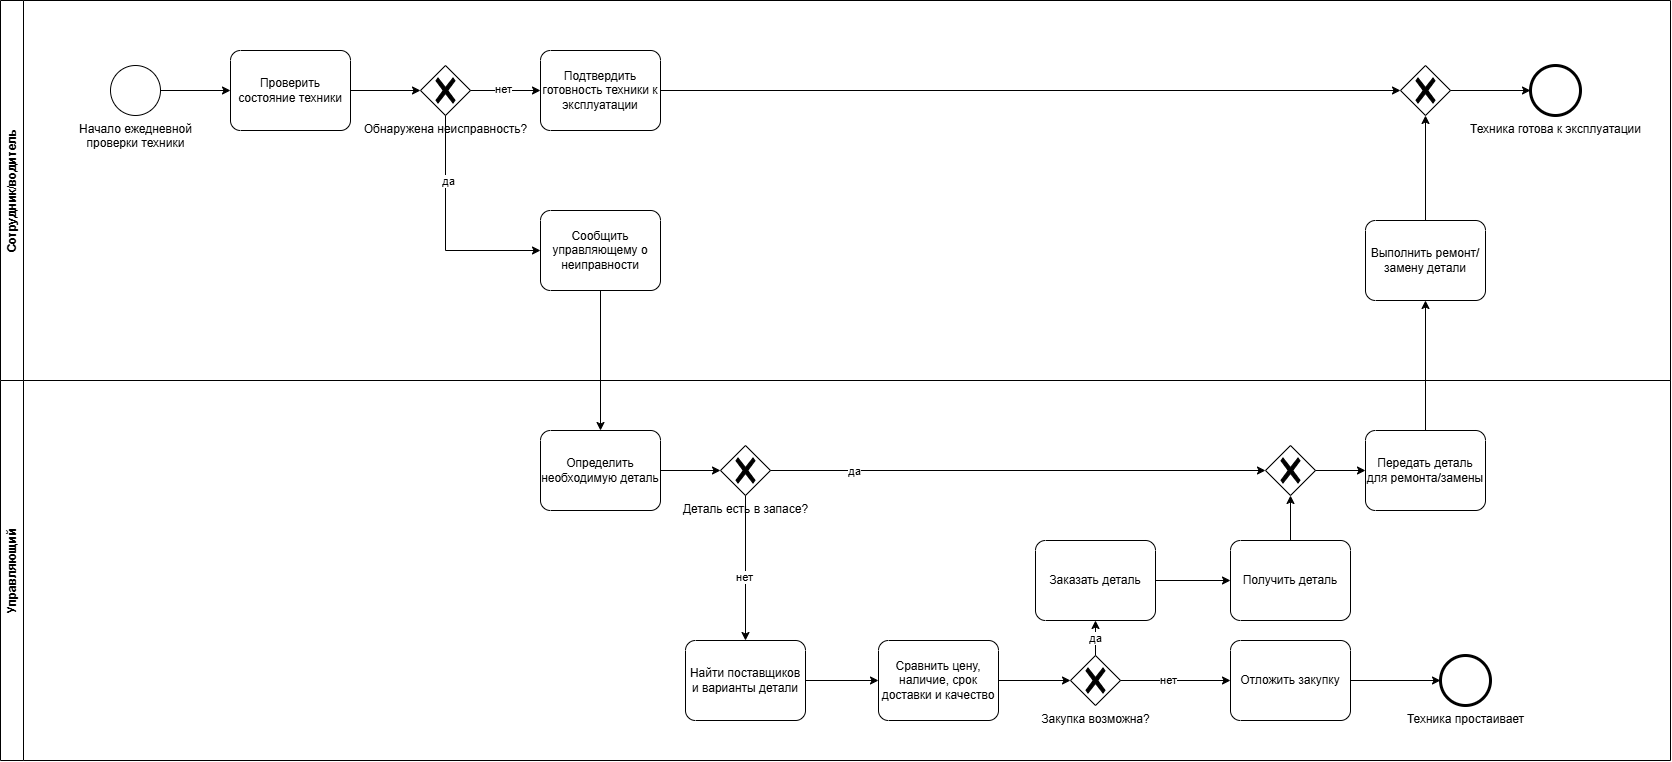

The diagram above was exported from draw.io. Its source (the exported page's mxGraphModel, read from the mxfile embedded in the PNG):
<mxGraphModel dx="1716" dy="2185" grid="1" gridSize="10" guides="1" tooltips="1" connect="1" arrows="1" fold="1" page="1" pageScale="1" pageWidth="827" pageHeight="1169" math="0" shadow="0">
  <root>
    <mxCell id="0" />
    <mxCell id="1" parent="0" />
    <mxCell id="cyoM1fpobbz8UYLzH3Lh-1" parent="1" style="swimlane;horizontal=0;whiteSpace=wrap;html=1;" value="Управляющий" vertex="1">
      <mxGeometry height="380" width="1670" x="140" y="250" as="geometry" />
    </mxCell>
    <mxCell id="cyoM1fpobbz8UYLzH3Lh-9" parent="cyoM1fpobbz8UYLzH3Lh-1" style="points=[[0.25,0,0],[0.5,0,0],[0.75,0,0],[1,0.25,0],[1,0.5,0],[1,0.75,0],[0.75,1,0],[0.5,1,0],[0.25,1,0],[0,0.75,0],[0,0.5,0],[0,0.25,0]];shape=mxgraph.bpmn.task2;whiteSpace=wrap;rectStyle=rounded;size=10;html=1;container=1;expand=0;collapsible=0;taskMarker=abstract;" value="Определить необходимую деталь" vertex="1">
      <mxGeometry height="80" width="120" x="540" y="50" as="geometry" />
    </mxCell>
    <mxCell id="cyoM1fpobbz8UYLzH3Lh-10" parent="cyoM1fpobbz8UYLzH3Lh-1" style="points=[[0.25,0.25,0],[0.5,0,0],[0.75,0.25,0],[1,0.5,0],[0.75,0.75,0],[0.5,1,0],[0.25,0.75,0],[0,0.5,0]];shape=mxgraph.bpmn.gateway2;html=1;verticalLabelPosition=bottom;labelBackgroundColor=#ffffff;verticalAlign=top;align=center;perimeter=rhombusPerimeter;outlineConnect=0;outline=none;symbol=none;gwType=exclusive;" value="Деталь есть в запасе?" vertex="1">
      <mxGeometry height="50" width="50" x="720" y="65" as="geometry" />
    </mxCell>
    <mxCell id="cyoM1fpobbz8UYLzH3Lh-12" parent="cyoM1fpobbz8UYLzH3Lh-1" style="points=[[0.25,0,0],[0.5,0,0],[0.75,0,0],[1,0.25,0],[1,0.5,0],[1,0.75,0],[0.75,1,0],[0.5,1,0],[0.25,1,0],[0,0.75,0],[0,0.5,0],[0,0.25,0]];shape=mxgraph.bpmn.task2;whiteSpace=wrap;rectStyle=rounded;size=10;html=1;container=1;expand=0;collapsible=0;taskMarker=abstract;" value="Передать деталь для ремонта/замены" vertex="1">
      <mxGeometry height="80" width="120" x="1365" y="50" as="geometry" />
    </mxCell>
    <mxCell id="cyoM1fpobbz8UYLzH3Lh-14" parent="cyoM1fpobbz8UYLzH3Lh-1" style="points=[[0.25,0,0],[0.5,0,0],[0.75,0,0],[1,0.25,0],[1,0.5,0],[1,0.75,0],[0.75,1,0],[0.5,1,0],[0.25,1,0],[0,0.75,0],[0,0.5,0],[0,0.25,0]];shape=mxgraph.bpmn.task2;whiteSpace=wrap;rectStyle=rounded;size=10;html=1;container=1;expand=0;collapsible=0;taskMarker=abstract;" value="Найти поставщиков и варианты детали" vertex="1">
      <mxGeometry height="80" width="120" x="685" y="260" as="geometry" />
    </mxCell>
    <mxCell id="cyoM1fpobbz8UYLzH3Lh-15" parent="cyoM1fpobbz8UYLzH3Lh-1" style="points=[[0.25,0,0],[0.5,0,0],[0.75,0,0],[1,0.25,0],[1,0.5,0],[1,0.75,0],[0.75,1,0],[0.5,1,0],[0.25,1,0],[0,0.75,0],[0,0.5,0],[0,0.25,0]];shape=mxgraph.bpmn.task2;whiteSpace=wrap;rectStyle=rounded;size=10;html=1;container=1;expand=0;collapsible=0;taskMarker=abstract;" value="Сравнить цену, наличие, срок доставки и качество" vertex="1">
      <mxGeometry height="80" width="120" x="878" y="260" as="geometry" />
    </mxCell>
    <mxCell id="cyoM1fpobbz8UYLzH3Lh-16" parent="cyoM1fpobbz8UYLzH3Lh-1" style="points=[[0.25,0.25,0],[0.5,0,0],[0.75,0.25,0],[1,0.5,0],[0.75,0.75,0],[0.5,1,0],[0.25,0.75,0],[0,0.5,0]];shape=mxgraph.bpmn.gateway2;html=1;verticalLabelPosition=bottom;labelBackgroundColor=#ffffff;verticalAlign=top;align=center;perimeter=rhombusPerimeter;outlineConnect=0;outline=none;symbol=none;gwType=exclusive;" value="Закупка возможна?" vertex="1">
      <mxGeometry height="50" width="50" x="1070" y="275" as="geometry" />
    </mxCell>
    <mxCell id="cyoM1fpobbz8UYLzH3Lh-17" parent="cyoM1fpobbz8UYLzH3Lh-1" style="points=[[0.25,0,0],[0.5,0,0],[0.75,0,0],[1,0.25,0],[1,0.5,0],[1,0.75,0],[0.75,1,0],[0.5,1,0],[0.25,1,0],[0,0.75,0],[0,0.5,0],[0,0.25,0]];shape=mxgraph.bpmn.task2;whiteSpace=wrap;rectStyle=rounded;size=10;html=1;container=1;expand=0;collapsible=0;taskMarker=abstract;" value="Отложить закупку" vertex="1">
      <mxGeometry height="80" width="120" x="1230" y="260" as="geometry" />
    </mxCell>
    <mxCell id="cyoM1fpobbz8UYLzH3Lh-18" parent="cyoM1fpobbz8UYLzH3Lh-1" style="points=[[0.145,0.145,0],[0.5,0,0],[0.855,0.145,0],[1,0.5,0],[0.855,0.855,0],[0.5,1,0],[0.145,0.855,0],[0,0.5,0]];shape=mxgraph.bpmn.event;html=1;verticalLabelPosition=bottom;labelBackgroundColor=#ffffff;verticalAlign=top;align=center;perimeter=ellipsePerimeter;outlineConnect=0;aspect=fixed;outline=end;symbol=terminate2;" value="Техника простаивает" vertex="1">
      <mxGeometry height="50" width="50" x="1440" y="275" as="geometry" />
    </mxCell>
    <mxCell id="cyoM1fpobbz8UYLzH3Lh-29" edge="1" parent="cyoM1fpobbz8UYLzH3Lh-1" source="cyoM1fpobbz8UYLzH3Lh-9" style="edgeStyle=orthogonalEdgeStyle;rounded=0;orthogonalLoop=1;jettySize=auto;html=1;exitX=1;exitY=0.5;exitDx=0;exitDy=0;exitPerimeter=0;entryX=0;entryY=0.5;entryDx=0;entryDy=0;entryPerimeter=0;" target="cyoM1fpobbz8UYLzH3Lh-10">
      <mxGeometry relative="1" as="geometry" />
    </mxCell>
    <mxCell id="cyoM1fpobbz8UYLzH3Lh-30" edge="1" parent="cyoM1fpobbz8UYLzH3Lh-1" source="cyoM1fpobbz8UYLzH3Lh-10" style="edgeStyle=orthogonalEdgeStyle;rounded=0;orthogonalLoop=1;jettySize=auto;html=1;exitX=0.5;exitY=1;exitDx=0;exitDy=0;exitPerimeter=0;entryX=0.5;entryY=0;entryDx=0;entryDy=0;entryPerimeter=0;" target="cyoM1fpobbz8UYLzH3Lh-14">
      <mxGeometry relative="1" as="geometry" />
    </mxCell>
    <mxCell id="cyoM1fpobbz8UYLzH3Lh-37" connectable="0" parent="cyoM1fpobbz8UYLzH3Lh-30" style="edgeLabel;html=1;align=center;verticalAlign=middle;resizable=0;points=[];" value="нет" vertex="1">
      <mxGeometry relative="1" x="0.1132" y="-2" as="geometry">
        <mxPoint as="offset" />
      </mxGeometry>
    </mxCell>
    <mxCell id="cyoM1fpobbz8UYLzH3Lh-38" edge="1" parent="cyoM1fpobbz8UYLzH3Lh-1" source="cyoM1fpobbz8UYLzH3Lh-14" style="edgeStyle=orthogonalEdgeStyle;rounded=0;orthogonalLoop=1;jettySize=auto;html=1;exitX=1;exitY=0.5;exitDx=0;exitDy=0;exitPerimeter=0;entryX=0;entryY=0.5;entryDx=0;entryDy=0;entryPerimeter=0;" target="cyoM1fpobbz8UYLzH3Lh-15">
      <mxGeometry relative="1" as="geometry" />
    </mxCell>
    <mxCell id="cyoM1fpobbz8UYLzH3Lh-41" edge="1" parent="cyoM1fpobbz8UYLzH3Lh-1" source="cyoM1fpobbz8UYLzH3Lh-15" style="edgeStyle=orthogonalEdgeStyle;rounded=0;orthogonalLoop=1;jettySize=auto;html=1;exitX=1;exitY=0.5;exitDx=0;exitDy=0;exitPerimeter=0;entryX=0;entryY=0.5;entryDx=0;entryDy=0;entryPerimeter=0;" target="cyoM1fpobbz8UYLzH3Lh-16">
      <mxGeometry relative="1" as="geometry" />
    </mxCell>
    <mxCell id="cyoM1fpobbz8UYLzH3Lh-42" parent="cyoM1fpobbz8UYLzH3Lh-1" style="points=[[0.25,0,0],[0.5,0,0],[0.75,0,0],[1,0.25,0],[1,0.5,0],[1,0.75,0],[0.75,1,0],[0.5,1,0],[0.25,1,0],[0,0.75,0],[0,0.5,0],[0,0.25,0]];shape=mxgraph.bpmn.task2;whiteSpace=wrap;rectStyle=rounded;size=10;html=1;container=1;expand=0;collapsible=0;taskMarker=abstract;" value="Заказать деталь" vertex="1">
      <mxGeometry height="80" width="120" x="1035" y="160" as="geometry" />
    </mxCell>
    <mxCell id="cyoM1fpobbz8UYLzH3Lh-43" parent="cyoM1fpobbz8UYLzH3Lh-1" style="points=[[0.25,0,0],[0.5,0,0],[0.75,0,0],[1,0.25,0],[1,0.5,0],[1,0.75,0],[0.75,1,0],[0.5,1,0],[0.25,1,0],[0,0.75,0],[0,0.5,0],[0,0.25,0]];shape=mxgraph.bpmn.task2;whiteSpace=wrap;rectStyle=rounded;size=10;html=1;container=1;expand=0;collapsible=0;taskMarker=abstract;" value="Получить деталь" vertex="1">
      <mxGeometry height="80" width="120" x="1230" y="160" as="geometry" />
    </mxCell>
    <mxCell id="cyoM1fpobbz8UYLzH3Lh-44" edge="1" parent="cyoM1fpobbz8UYLzH3Lh-1" source="cyoM1fpobbz8UYLzH3Lh-16" style="edgeStyle=orthogonalEdgeStyle;rounded=0;orthogonalLoop=1;jettySize=auto;html=1;exitX=1;exitY=0.5;exitDx=0;exitDy=0;exitPerimeter=0;entryX=0;entryY=0.5;entryDx=0;entryDy=0;entryPerimeter=0;" target="cyoM1fpobbz8UYLzH3Lh-17">
      <mxGeometry relative="1" as="geometry" />
    </mxCell>
    <mxCell id="cyoM1fpobbz8UYLzH3Lh-53" connectable="0" parent="cyoM1fpobbz8UYLzH3Lh-44" style="edgeLabel;html=1;align=center;verticalAlign=middle;resizable=0;points=[];" value="нет" vertex="1">
      <mxGeometry relative="1" x="-0.119" as="geometry">
        <mxPoint as="offset" />
      </mxGeometry>
    </mxCell>
    <mxCell id="cyoM1fpobbz8UYLzH3Lh-45" edge="1" parent="cyoM1fpobbz8UYLzH3Lh-1" source="cyoM1fpobbz8UYLzH3Lh-17" style="edgeStyle=orthogonalEdgeStyle;rounded=0;orthogonalLoop=1;jettySize=auto;html=1;exitX=1;exitY=0.5;exitDx=0;exitDy=0;exitPerimeter=0;entryX=0;entryY=0.5;entryDx=0;entryDy=0;entryPerimeter=0;" target="cyoM1fpobbz8UYLzH3Lh-18">
      <mxGeometry relative="1" as="geometry" />
    </mxCell>
    <mxCell id="cyoM1fpobbz8UYLzH3Lh-47" edge="1" parent="cyoM1fpobbz8UYLzH3Lh-1" source="cyoM1fpobbz8UYLzH3Lh-42" style="edgeStyle=orthogonalEdgeStyle;rounded=0;orthogonalLoop=1;jettySize=auto;html=1;exitX=1;exitY=0.5;exitDx=0;exitDy=0;exitPerimeter=0;entryX=0;entryY=0.5;entryDx=0;entryDy=0;entryPerimeter=0;" target="cyoM1fpobbz8UYLzH3Lh-43">
      <mxGeometry relative="1" as="geometry" />
    </mxCell>
    <mxCell id="cyoM1fpobbz8UYLzH3Lh-54" edge="1" parent="cyoM1fpobbz8UYLzH3Lh-1" source="cyoM1fpobbz8UYLzH3Lh-16" style="edgeStyle=orthogonalEdgeStyle;rounded=0;orthogonalLoop=1;jettySize=auto;html=1;exitX=0.5;exitY=0;exitDx=0;exitDy=0;exitPerimeter=0;entryX=0.5;entryY=1;entryDx=0;entryDy=0;entryPerimeter=0;" target="cyoM1fpobbz8UYLzH3Lh-42">
      <mxGeometry relative="1" as="geometry" />
    </mxCell>
    <mxCell id="cyoM1fpobbz8UYLzH3Lh-55" connectable="0" parent="cyoM1fpobbz8UYLzH3Lh-54" style="edgeLabel;html=1;align=center;verticalAlign=middle;resizable=0;points=[];" value="lf" vertex="1">
      <mxGeometry relative="1" x="0.0301" as="geometry">
        <mxPoint as="offset" />
      </mxGeometry>
    </mxCell>
    <mxCell id="cyoM1fpobbz8UYLzH3Lh-56" connectable="0" parent="cyoM1fpobbz8UYLzH3Lh-54" style="edgeLabel;html=1;align=center;verticalAlign=middle;resizable=0;points=[];" value="да" vertex="1">
      <mxGeometry relative="1" x="0.0341" y="1" as="geometry">
        <mxPoint as="offset" />
      </mxGeometry>
    </mxCell>
    <mxCell id="cyoM1fpobbz8UYLzH3Lh-60" parent="cyoM1fpobbz8UYLzH3Lh-1" style="points=[[0.25,0.25,0],[0.5,0,0],[0.75,0.25,0],[1,0.5,0],[0.75,0.75,0],[0.5,1,0],[0.25,0.75,0],[0,0.5,0]];shape=mxgraph.bpmn.gateway2;html=1;verticalLabelPosition=bottom;labelBackgroundColor=#ffffff;verticalAlign=top;align=center;perimeter=rhombusPerimeter;outlineConnect=0;outline=none;symbol=none;gwType=exclusive;" value="" vertex="1">
      <mxGeometry height="50" width="50" x="1265" y="65" as="geometry" />
    </mxCell>
    <mxCell id="cyoM1fpobbz8UYLzH3Lh-61" edge="1" parent="cyoM1fpobbz8UYLzH3Lh-1" source="cyoM1fpobbz8UYLzH3Lh-10" style="edgeStyle=orthogonalEdgeStyle;rounded=0;orthogonalLoop=1;jettySize=auto;html=1;exitX=1;exitY=0.5;exitDx=0;exitDy=0;exitPerimeter=0;entryX=0;entryY=0.5;entryDx=0;entryDy=0;entryPerimeter=0;" target="cyoM1fpobbz8UYLzH3Lh-60">
      <mxGeometry relative="1" as="geometry" />
    </mxCell>
    <mxCell id="cyoM1fpobbz8UYLzH3Lh-64" connectable="0" parent="cyoM1fpobbz8UYLzH3Lh-61" style="edgeLabel;html=1;align=center;verticalAlign=middle;resizable=0;points=[];" value="да" vertex="1">
      <mxGeometry relative="1" x="-0.6624" as="geometry">
        <mxPoint as="offset" />
      </mxGeometry>
    </mxCell>
    <mxCell id="cyoM1fpobbz8UYLzH3Lh-62" edge="1" parent="cyoM1fpobbz8UYLzH3Lh-1" source="cyoM1fpobbz8UYLzH3Lh-60" style="edgeStyle=orthogonalEdgeStyle;rounded=0;orthogonalLoop=1;jettySize=auto;html=1;exitX=1;exitY=0.5;exitDx=0;exitDy=0;exitPerimeter=0;entryX=0;entryY=0.5;entryDx=0;entryDy=0;entryPerimeter=0;" target="cyoM1fpobbz8UYLzH3Lh-12">
      <mxGeometry relative="1" as="geometry" />
    </mxCell>
    <mxCell id="cyoM1fpobbz8UYLzH3Lh-63" edge="1" parent="cyoM1fpobbz8UYLzH3Lh-1" source="cyoM1fpobbz8UYLzH3Lh-43" style="edgeStyle=orthogonalEdgeStyle;rounded=0;orthogonalLoop=1;jettySize=auto;html=1;exitX=0.5;exitY=0;exitDx=0;exitDy=0;exitPerimeter=0;entryX=0.5;entryY=1;entryDx=0;entryDy=0;entryPerimeter=0;" target="cyoM1fpobbz8UYLzH3Lh-60">
      <mxGeometry relative="1" as="geometry" />
    </mxCell>
    <mxCell id="cyoM1fpobbz8UYLzH3Lh-2" parent="1" style="swimlane;horizontal=0;whiteSpace=wrap;html=1;" value="Сотрудник/водитель" vertex="1">
      <mxGeometry height="380" width="1670" x="140" y="-130" as="geometry" />
    </mxCell>
    <mxCell id="cyoM1fpobbz8UYLzH3Lh-3" parent="cyoM1fpobbz8UYLzH3Lh-2" style="points=[[0.145,0.145,0],[0.5,0,0],[0.855,0.145,0],[1,0.5,0],[0.855,0.855,0],[0.5,1,0],[0.145,0.855,0],[0,0.5,0]];shape=mxgraph.bpmn.event;html=1;verticalLabelPosition=bottom;labelBackgroundColor=#ffffff;verticalAlign=top;align=center;perimeter=ellipsePerimeter;outlineConnect=0;aspect=fixed;outline=standard;symbol=general;" value="Начало ежедневной &lt;br&gt;проверки техники" vertex="1">
      <mxGeometry height="50" width="50" x="110" y="65" as="geometry" />
    </mxCell>
    <mxCell id="cyoM1fpobbz8UYLzH3Lh-4" parent="cyoM1fpobbz8UYLzH3Lh-2" style="points=[[0.25,0,0],[0.5,0,0],[0.75,0,0],[1,0.25,0],[1,0.5,0],[1,0.75,0],[0.75,1,0],[0.5,1,0],[0.25,1,0],[0,0.75,0],[0,0.5,0],[0,0.25,0]];shape=mxgraph.bpmn.task2;whiteSpace=wrap;rectStyle=rounded;size=10;html=1;container=1;expand=0;collapsible=0;taskMarker=abstract;" value="Проверить состояние техники" vertex="1">
      <mxGeometry height="80" width="120" x="230" y="50" as="geometry" />
    </mxCell>
    <mxCell id="cyoM1fpobbz8UYLzH3Lh-5" parent="cyoM1fpobbz8UYLzH3Lh-2" style="points=[[0.25,0.25,0],[0.5,0,0],[0.75,0.25,0],[1,0.5,0],[0.75,0.75,0],[0.5,1,0],[0.25,0.75,0],[0,0.5,0]];shape=mxgraph.bpmn.gateway2;html=1;verticalLabelPosition=bottom;labelBackgroundColor=#ffffff;verticalAlign=top;align=center;perimeter=rhombusPerimeter;outlineConnect=0;outline=none;symbol=none;gwType=exclusive;" value="Обнаружена неисправность?" vertex="1">
      <mxGeometry height="50" width="50" x="420" y="65" as="geometry" />
    </mxCell>
    <mxCell id="cyoM1fpobbz8UYLzH3Lh-6" parent="cyoM1fpobbz8UYLzH3Lh-2" style="points=[[0.25,0,0],[0.5,0,0],[0.75,0,0],[1,0.25,0],[1,0.5,0],[1,0.75,0],[0.75,1,0],[0.5,1,0],[0.25,1,0],[0,0.75,0],[0,0.5,0],[0,0.25,0]];shape=mxgraph.bpmn.task2;whiteSpace=wrap;rectStyle=rounded;size=10;html=1;container=1;expand=0;collapsible=0;taskMarker=abstract;" value="Подтвердить готовность техники к эксплуатации" vertex="1">
      <mxGeometry height="80" width="120" x="540" y="50" as="geometry" />
    </mxCell>
    <mxCell id="cyoM1fpobbz8UYLzH3Lh-7" parent="cyoM1fpobbz8UYLzH3Lh-2" style="points=[[0.145,0.145,0],[0.5,0,0],[0.855,0.145,0],[1,0.5,0],[0.855,0.855,0],[0.5,1,0],[0.145,0.855,0],[0,0.5,0]];shape=mxgraph.bpmn.event;html=1;verticalLabelPosition=bottom;labelBackgroundColor=#ffffff;verticalAlign=top;align=center;perimeter=ellipsePerimeter;outlineConnect=0;aspect=fixed;outline=end;symbol=terminate2;" value="Техника готова к эксплуатации" vertex="1">
      <mxGeometry height="50" width="50" x="1530" y="65" as="geometry" />
    </mxCell>
    <mxCell id="cyoM1fpobbz8UYLzH3Lh-8" parent="cyoM1fpobbz8UYLzH3Lh-2" style="points=[[0.25,0.25,0],[0.5,0,0],[0.75,0.25,0],[1,0.5,0],[0.75,0.75,0],[0.5,1,0],[0.25,0.75,0],[0,0.5,0]];shape=mxgraph.bpmn.gateway2;html=1;verticalLabelPosition=bottom;labelBackgroundColor=#ffffff;verticalAlign=top;align=center;perimeter=rhombusPerimeter;outlineConnect=0;outline=none;symbol=none;gwType=exclusive;" value="" vertex="1">
      <mxGeometry height="50" width="50" x="1400" y="65" as="geometry" />
    </mxCell>
    <mxCell id="cyoM1fpobbz8UYLzH3Lh-13" parent="cyoM1fpobbz8UYLzH3Lh-2" style="points=[[0.25,0,0],[0.5,0,0],[0.75,0,0],[1,0.25,0],[1,0.5,0],[1,0.75,0],[0.75,1,0],[0.5,1,0],[0.25,1,0],[0,0.75,0],[0,0.5,0],[0,0.25,0]];shape=mxgraph.bpmn.task2;whiteSpace=wrap;rectStyle=rounded;size=10;html=1;container=1;expand=0;collapsible=0;taskMarker=abstract;" value="Выполнить ремонт/замену детали" vertex="1">
      <mxGeometry height="80" width="120" x="1365" y="220" as="geometry" />
    </mxCell>
    <mxCell id="cyoM1fpobbz8UYLzH3Lh-19" edge="1" parent="cyoM1fpobbz8UYLzH3Lh-2" source="cyoM1fpobbz8UYLzH3Lh-3" style="edgeStyle=orthogonalEdgeStyle;rounded=0;orthogonalLoop=1;jettySize=auto;html=1;exitX=1;exitY=0.5;exitDx=0;exitDy=0;exitPerimeter=0;entryX=0;entryY=0.5;entryDx=0;entryDy=0;entryPerimeter=0;" target="cyoM1fpobbz8UYLzH3Lh-4">
      <mxGeometry relative="1" as="geometry" />
    </mxCell>
    <mxCell id="cyoM1fpobbz8UYLzH3Lh-20" edge="1" parent="cyoM1fpobbz8UYLzH3Lh-2" source="cyoM1fpobbz8UYLzH3Lh-4" style="edgeStyle=orthogonalEdgeStyle;rounded=0;orthogonalLoop=1;jettySize=auto;html=1;exitX=1;exitY=0.5;exitDx=0;exitDy=0;exitPerimeter=0;entryX=0;entryY=0.5;entryDx=0;entryDy=0;entryPerimeter=0;" target="cyoM1fpobbz8UYLzH3Lh-5">
      <mxGeometry relative="1" as="geometry" />
    </mxCell>
    <mxCell id="cyoM1fpobbz8UYLzH3Lh-21" edge="1" parent="cyoM1fpobbz8UYLzH3Lh-2" source="cyoM1fpobbz8UYLzH3Lh-5" style="edgeStyle=orthogonalEdgeStyle;rounded=0;orthogonalLoop=1;jettySize=auto;html=1;entryX=0;entryY=0.5;entryDx=0;entryDy=0;entryPerimeter=0;" target="cyoM1fpobbz8UYLzH3Lh-6">
      <mxGeometry relative="1" as="geometry" />
    </mxCell>
    <mxCell id="cyoM1fpobbz8UYLzH3Lh-22" connectable="0" parent="cyoM1fpobbz8UYLzH3Lh-21" style="edgeLabel;html=1;align=center;verticalAlign=middle;resizable=0;points=[];" value="нет" vertex="1">
      <mxGeometry relative="1" x="-0.0921" y="2" as="geometry">
        <mxPoint as="offset" />
      </mxGeometry>
    </mxCell>
    <mxCell id="cyoM1fpobbz8UYLzH3Lh-23" parent="cyoM1fpobbz8UYLzH3Lh-2" style="points=[[0.25,0,0],[0.5,0,0],[0.75,0,0],[1,0.25,0],[1,0.5,0],[1,0.75,0],[0.75,1,0],[0.5,1,0],[0.25,1,0],[0,0.75,0],[0,0.5,0],[0,0.25,0]];shape=mxgraph.bpmn.task2;whiteSpace=wrap;rectStyle=rounded;size=10;html=1;container=1;expand=0;collapsible=0;taskMarker=abstract;" value="Сообщить управляющему о неиправности" vertex="1">
      <mxGeometry height="80" width="120" x="540" y="210" as="geometry" />
    </mxCell>
    <mxCell id="cyoM1fpobbz8UYLzH3Lh-26" edge="1" parent="cyoM1fpobbz8UYLzH3Lh-2" source="cyoM1fpobbz8UYLzH3Lh-5" style="edgeStyle=orthogonalEdgeStyle;rounded=0;orthogonalLoop=1;jettySize=auto;html=1;exitX=0.5;exitY=1;exitDx=0;exitDy=0;exitPerimeter=0;entryX=0;entryY=0.5;entryDx=0;entryDy=0;entryPerimeter=0;" target="cyoM1fpobbz8UYLzH3Lh-23">
      <mxGeometry relative="1" as="geometry" />
    </mxCell>
    <mxCell id="cyoM1fpobbz8UYLzH3Lh-27" connectable="0" parent="cyoM1fpobbz8UYLzH3Lh-26" style="edgeLabel;html=1;align=center;verticalAlign=middle;resizable=0;points=[];" value="да" vertex="1">
      <mxGeometry relative="1" x="-0.4327" y="2" as="geometry">
        <mxPoint as="offset" />
      </mxGeometry>
    </mxCell>
    <mxCell id="cyoM1fpobbz8UYLzH3Lh-34" edge="1" parent="cyoM1fpobbz8UYLzH3Lh-2" source="cyoM1fpobbz8UYLzH3Lh-13" style="edgeStyle=orthogonalEdgeStyle;rounded=0;orthogonalLoop=1;jettySize=auto;html=1;exitX=0.5;exitY=0;exitDx=0;exitDy=0;exitPerimeter=0;entryX=0.5;entryY=1;entryDx=0;entryDy=0;entryPerimeter=0;" target="cyoM1fpobbz8UYLzH3Lh-8">
      <mxGeometry relative="1" as="geometry" />
    </mxCell>
    <mxCell id="cyoM1fpobbz8UYLzH3Lh-35" edge="1" parent="cyoM1fpobbz8UYLzH3Lh-2" source="cyoM1fpobbz8UYLzH3Lh-6" style="edgeStyle=orthogonalEdgeStyle;rounded=0;orthogonalLoop=1;jettySize=auto;html=1;exitX=1;exitY=0.5;exitDx=0;exitDy=0;exitPerimeter=0;entryX=0;entryY=0.5;entryDx=0;entryDy=0;entryPerimeter=0;" target="cyoM1fpobbz8UYLzH3Lh-8">
      <mxGeometry relative="1" as="geometry" />
    </mxCell>
    <mxCell id="cyoM1fpobbz8UYLzH3Lh-36" edge="1" parent="cyoM1fpobbz8UYLzH3Lh-2" source="cyoM1fpobbz8UYLzH3Lh-8" style="edgeStyle=orthogonalEdgeStyle;rounded=0;orthogonalLoop=1;jettySize=auto;html=1;exitX=1;exitY=0.5;exitDx=0;exitDy=0;exitPerimeter=0;entryX=0;entryY=0.5;entryDx=0;entryDy=0;entryPerimeter=0;" target="cyoM1fpobbz8UYLzH3Lh-7">
      <mxGeometry relative="1" as="geometry" />
    </mxCell>
    <mxCell id="cyoM1fpobbz8UYLzH3Lh-28" edge="1" parent="1" source="cyoM1fpobbz8UYLzH3Lh-23" style="edgeStyle=orthogonalEdgeStyle;rounded=0;orthogonalLoop=1;jettySize=auto;html=1;exitX=0.5;exitY=1;exitDx=0;exitDy=0;exitPerimeter=0;entryX=0.5;entryY=0;entryDx=0;entryDy=0;entryPerimeter=0;" target="cyoM1fpobbz8UYLzH3Lh-9">
      <mxGeometry relative="1" as="geometry" />
    </mxCell>
    <mxCell id="cyoM1fpobbz8UYLzH3Lh-33" edge="1" parent="1" source="cyoM1fpobbz8UYLzH3Lh-12" style="edgeStyle=orthogonalEdgeStyle;rounded=0;orthogonalLoop=1;jettySize=auto;html=1;exitX=0.5;exitY=0;exitDx=0;exitDy=0;exitPerimeter=0;entryX=0.5;entryY=1;entryDx=0;entryDy=0;entryPerimeter=0;" target="cyoM1fpobbz8UYLzH3Lh-13">
      <mxGeometry relative="1" as="geometry" />
    </mxCell>
  </root>
</mxGraphModel>